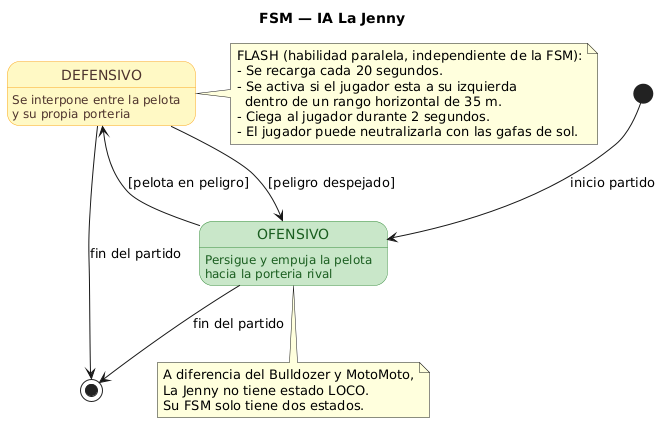

The diagram above was rendered by PlantUML. Its source (embedded in the PNG):
@startuml
title FSM — IA La Jenny

skinparam shadowing false
hide empty description

skinparam state {
  BackgroundColor<<ataque>>  #C8E6C9
  BorderColor<<ataque>>      #388E3C
  FontColor<<ataque>>        #1B5E20

  BackgroundColor<<defensa>> #FFF9C4
  BorderColor<<defensa>>     #F9A825
  FontColor<<defensa>>       #4E342E
}

[*] --> OFENSIVO : inicio partido

state "OFENSIVO" as OFENSIVO <<ataque>>
OFENSIVO : Persigue y empuja la pelota
OFENSIVO : hacia la porteria rival

state "DEFENSIVO" as DEFENSIVO <<defensa>>
DEFENSIVO : Se interpone entre la pelota
DEFENSIVO : y su propia porteria

OFENSIVO  --> DEFENSIVO : [pelota en peligro]
DEFENSIVO --> OFENSIVO  : [peligro despejado]

OFENSIVO  --> [*] : fin del partido
DEFENSIVO --> [*] : fin del partido

note bottom of OFENSIVO
A diferencia del Bulldozer y MotoMoto,
La Jenny no tiene estado LOCO.
Su FSM solo tiene dos estados.
end note

note right of DEFENSIVO
FLASH (habilidad paralela, independiente de la FSM):
- Se recarga cada 20 segundos.
- Se activa si el jugador esta a su izquierda
  dentro de un rango horizontal de 35 m.
- Ciega al jugador durante 2 segundos.
- El jugador puede neutralizarla con las gafas de sol.
end note
@enduml